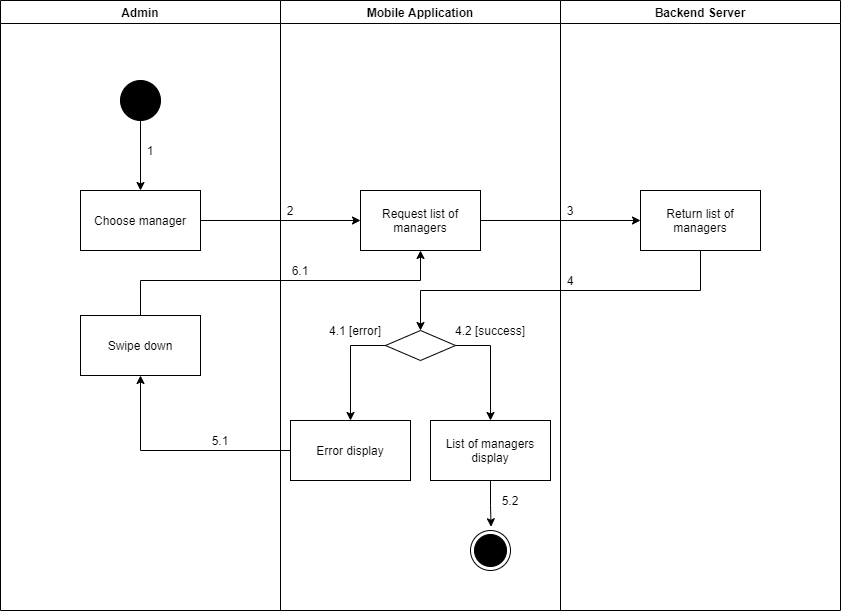

The diagram above was exported from draw.io. Its source (the exported page's mxGraphModel, read from the mxfile embedded in the PNG):
<mxGraphModel dx="852" dy="517" grid="1" gridSize="10" guides="1" tooltips="1" connect="1" arrows="1" fold="1" page="1" pageScale="1" pageWidth="1169" pageHeight="1654" math="0" shadow="0">
  <root>
    <mxCell id="zoJx0tuWQp00uud9nbZY-0" />
    <mxCell id="zoJx0tuWQp00uud9nbZY-1" parent="zoJx0tuWQp00uud9nbZY-0" />
    <mxCell id="zn6D5EgvfgopAeksTwyL-0" value="Admin" style="swimlane;" parent="zoJx0tuWQp00uud9nbZY-1" vertex="1">
      <mxGeometry x="200" y="120" width="280" height="610" as="geometry" />
    </mxCell>
    <mxCell id="zn6D5EgvfgopAeksTwyL-1" value="" style="verticalLabelPosition=bottom;verticalAlign=top;html=1;shape=mxgraph.flowchart.on-page_reference;fillColor=#000000;" parent="zn6D5EgvfgopAeksTwyL-0" vertex="1">
      <mxGeometry x="120" y="80" width="40" height="40" as="geometry" />
    </mxCell>
    <mxCell id="zn6D5EgvfgopAeksTwyL-2" value="1" style="text;html=1;strokeColor=none;fillColor=none;align=center;verticalAlign=middle;whiteSpace=wrap;rounded=0;" parent="zn6D5EgvfgopAeksTwyL-0" vertex="1">
      <mxGeometry x="140" y="140" width="20" height="20" as="geometry" />
    </mxCell>
    <mxCell id="zn6D5EgvfgopAeksTwyL-3" value="Swipe down" style="whiteSpace=wrap;html=1;fillColor=#FFFFFF;" parent="zn6D5EgvfgopAeksTwyL-0" vertex="1">
      <mxGeometry x="80" y="315" width="120" height="60" as="geometry" />
    </mxCell>
    <mxCell id="zn6D5EgvfgopAeksTwyL-4" value="Mobile Application" style="swimlane;" parent="zoJx0tuWQp00uud9nbZY-1" vertex="1">
      <mxGeometry x="480" y="120" width="280" height="610" as="geometry" />
    </mxCell>
    <mxCell id="zn6D5EgvfgopAeksTwyL-5" value="" style="ellipse;html=1;shape=endState;fillColor=#000000;strokeColor=#000000;align=center;" parent="zn6D5EgvfgopAeksTwyL-4" vertex="1">
      <mxGeometry x="190" y="530" width="40" height="40" as="geometry" />
    </mxCell>
    <mxCell id="zn6D5EgvfgopAeksTwyL-6" value="Request list of managers" style="whiteSpace=wrap;html=1;verticalAlign=middle;fillColor=#FFFFFF;align=center;" parent="zn6D5EgvfgopAeksTwyL-4" vertex="1">
      <mxGeometry x="80" y="190" width="120" height="60" as="geometry" />
    </mxCell>
    <mxCell id="zn6D5EgvfgopAeksTwyL-7" value="" style="rhombus;whiteSpace=wrap;html=1;fillColor=#FFFFFF;" parent="zn6D5EgvfgopAeksTwyL-4" vertex="1">
      <mxGeometry x="105" y="330" width="70" height="30" as="geometry" />
    </mxCell>
    <mxCell id="zn6D5EgvfgopAeksTwyL-8" value="Error display" style="whiteSpace=wrap;html=1;fillColor=#FFFFFF;" parent="zn6D5EgvfgopAeksTwyL-4" vertex="1">
      <mxGeometry x="10" y="420" width="120" height="60" as="geometry" />
    </mxCell>
    <mxCell id="zn6D5EgvfgopAeksTwyL-9" value="" style="edgeStyle=orthogonalEdgeStyle;rounded=0;orthogonalLoop=1;jettySize=auto;html=1;" parent="zn6D5EgvfgopAeksTwyL-4" source="zn6D5EgvfgopAeksTwyL-7" target="zn6D5EgvfgopAeksTwyL-8" edge="1">
      <mxGeometry relative="1" as="geometry">
        <Array as="points">
          <mxPoint x="70" y="345" />
        </Array>
      </mxGeometry>
    </mxCell>
    <mxCell id="zn6D5EgvfgopAeksTwyL-10" style="edgeStyle=orthogonalEdgeStyle;rounded=0;orthogonalLoop=1;jettySize=auto;html=1;entryX=0.514;entryY=-0.093;entryDx=0;entryDy=0;entryPerimeter=0;" parent="zn6D5EgvfgopAeksTwyL-4" source="zn6D5EgvfgopAeksTwyL-11" target="zn6D5EgvfgopAeksTwyL-5" edge="1">
      <mxGeometry relative="1" as="geometry" />
    </mxCell>
    <mxCell id="zn6D5EgvfgopAeksTwyL-11" value="List of managers display" style="whiteSpace=wrap;html=1;fillColor=#FFFFFF;" parent="zn6D5EgvfgopAeksTwyL-4" vertex="1">
      <mxGeometry x="150" y="420" width="120" height="60" as="geometry" />
    </mxCell>
    <mxCell id="zn6D5EgvfgopAeksTwyL-12" value="" style="edgeStyle=orthogonalEdgeStyle;rounded=0;orthogonalLoop=1;jettySize=auto;html=1;" parent="zn6D5EgvfgopAeksTwyL-4" source="zn6D5EgvfgopAeksTwyL-7" target="zn6D5EgvfgopAeksTwyL-11" edge="1">
      <mxGeometry relative="1" as="geometry">
        <Array as="points">
          <mxPoint x="210" y="345" />
        </Array>
      </mxGeometry>
    </mxCell>
    <mxCell id="zn6D5EgvfgopAeksTwyL-13" value="2" style="text;html=1;strokeColor=none;fillColor=none;align=center;verticalAlign=middle;whiteSpace=wrap;rounded=0;" parent="zn6D5EgvfgopAeksTwyL-4" vertex="1">
      <mxGeometry y="200" width="20" height="20" as="geometry" />
    </mxCell>
    <mxCell id="zn6D5EgvfgopAeksTwyL-14" value="6.1" style="text;html=1;strokeColor=none;fillColor=none;align=center;verticalAlign=middle;whiteSpace=wrap;rounded=0;" parent="zn6D5EgvfgopAeksTwyL-4" vertex="1">
      <mxGeometry x="10" y="260" width="20" height="20" as="geometry" />
    </mxCell>
    <mxCell id="zn6D5EgvfgopAeksTwyL-15" value="5.2" style="text;html=1;strokeColor=none;fillColor=none;align=center;verticalAlign=middle;whiteSpace=wrap;rounded=0;" parent="zn6D5EgvfgopAeksTwyL-4" vertex="1">
      <mxGeometry x="220" y="490" width="20" height="20" as="geometry" />
    </mxCell>
    <mxCell id="zn6D5EgvfgopAeksTwyL-26" value="4.1 [error]" style="text;html=1;strokeColor=none;fillColor=none;align=center;verticalAlign=middle;whiteSpace=wrap;rounded=0;" parent="zn6D5EgvfgopAeksTwyL-4" vertex="1">
      <mxGeometry x="45" y="320" width="60" height="20" as="geometry" />
    </mxCell>
    <mxCell id="zn6D5EgvfgopAeksTwyL-16" value="Backend Server" style="swimlane;" parent="zoJx0tuWQp00uud9nbZY-1" vertex="1">
      <mxGeometry x="760" y="120" width="280" height="610" as="geometry" />
    </mxCell>
    <mxCell id="zn6D5EgvfgopAeksTwyL-17" value="Return list of managers" style="whiteSpace=wrap;html=1;verticalAlign=middle;fillColor=#FFFFFF;align=center;" parent="zn6D5EgvfgopAeksTwyL-16" vertex="1">
      <mxGeometry x="80" y="190" width="120" height="60" as="geometry" />
    </mxCell>
    <mxCell id="zn6D5EgvfgopAeksTwyL-18" value="3" style="text;html=1;strokeColor=none;fillColor=none;align=center;verticalAlign=middle;whiteSpace=wrap;rounded=0;" parent="zn6D5EgvfgopAeksTwyL-16" vertex="1">
      <mxGeometry y="200" width="20" height="20" as="geometry" />
    </mxCell>
    <mxCell id="zn6D5EgvfgopAeksTwyL-19" value="4" style="text;html=1;strokeColor=none;fillColor=none;align=center;verticalAlign=middle;whiteSpace=wrap;rounded=0;" parent="zn6D5EgvfgopAeksTwyL-16" vertex="1">
      <mxGeometry y="270" width="20" height="20" as="geometry" />
    </mxCell>
    <mxCell id="zn6D5EgvfgopAeksTwyL-20" value="" style="edgeStyle=orthogonalEdgeStyle;rounded=0;orthogonalLoop=1;jettySize=auto;html=1;" parent="zoJx0tuWQp00uud9nbZY-1" source="zn6D5EgvfgopAeksTwyL-21" target="zn6D5EgvfgopAeksTwyL-6" edge="1">
      <mxGeometry relative="1" as="geometry" />
    </mxCell>
    <mxCell id="zn6D5EgvfgopAeksTwyL-21" value="Choose manager" style="whiteSpace=wrap;html=1;verticalAlign=middle;fillColor=#FFFFFF;align=center;" parent="zoJx0tuWQp00uud9nbZY-1" vertex="1">
      <mxGeometry x="280" y="310" width="120" height="60" as="geometry" />
    </mxCell>
    <mxCell id="zn6D5EgvfgopAeksTwyL-22" value="" style="edgeStyle=orthogonalEdgeStyle;rounded=0;orthogonalLoop=1;jettySize=auto;html=1;" parent="zoJx0tuWQp00uud9nbZY-1" source="zn6D5EgvfgopAeksTwyL-1" target="zn6D5EgvfgopAeksTwyL-21" edge="1">
      <mxGeometry relative="1" as="geometry" />
    </mxCell>
    <mxCell id="zn6D5EgvfgopAeksTwyL-23" value="" style="edgeStyle=orthogonalEdgeStyle;rounded=0;orthogonalLoop=1;jettySize=auto;html=1;" parent="zoJx0tuWQp00uud9nbZY-1" source="zn6D5EgvfgopAeksTwyL-6" target="zn6D5EgvfgopAeksTwyL-17" edge="1">
      <mxGeometry relative="1" as="geometry" />
    </mxCell>
    <mxCell id="zn6D5EgvfgopAeksTwyL-24" value="" style="edgeStyle=orthogonalEdgeStyle;rounded=0;orthogonalLoop=1;jettySize=auto;html=1;" parent="zoJx0tuWQp00uud9nbZY-1" source="zn6D5EgvfgopAeksTwyL-17" target="zn6D5EgvfgopAeksTwyL-7" edge="1">
      <mxGeometry relative="1" as="geometry">
        <Array as="points">
          <mxPoint x="900" y="410" />
          <mxPoint x="620" y="410" />
        </Array>
      </mxGeometry>
    </mxCell>
    <mxCell id="zn6D5EgvfgopAeksTwyL-25" value="" style="edgeStyle=orthogonalEdgeStyle;rounded=0;orthogonalLoop=1;jettySize=auto;html=1;" parent="zoJx0tuWQp00uud9nbZY-1" source="zn6D5EgvfgopAeksTwyL-8" target="zn6D5EgvfgopAeksTwyL-3" edge="1">
      <mxGeometry relative="1" as="geometry" />
    </mxCell>
    <mxCell id="zn6D5EgvfgopAeksTwyL-27" value="4.2 [success]" style="text;html=1;strokeColor=none;fillColor=none;align=center;verticalAlign=middle;whiteSpace=wrap;rounded=0;" parent="zoJx0tuWQp00uud9nbZY-1" vertex="1">
      <mxGeometry x="650" y="440" width="80" height="20" as="geometry" />
    </mxCell>
    <mxCell id="zn6D5EgvfgopAeksTwyL-28" value="5.1" style="text;html=1;strokeColor=none;fillColor=none;align=center;verticalAlign=middle;whiteSpace=wrap;rounded=0;" parent="zoJx0tuWQp00uud9nbZY-1" vertex="1">
      <mxGeometry x="410" y="550" width="20" height="20" as="geometry" />
    </mxCell>
    <mxCell id="zn6D5EgvfgopAeksTwyL-29" style="edgeStyle=orthogonalEdgeStyle;rounded=0;orthogonalLoop=1;jettySize=auto;html=1;entryX=0.5;entryY=1;entryDx=0;entryDy=0;" parent="zoJx0tuWQp00uud9nbZY-1" source="zn6D5EgvfgopAeksTwyL-3" target="zn6D5EgvfgopAeksTwyL-6" edge="1">
      <mxGeometry relative="1" as="geometry">
        <Array as="points">
          <mxPoint x="340" y="400" />
          <mxPoint x="620" y="400" />
        </Array>
      </mxGeometry>
    </mxCell>
  </root>
</mxGraphModel>